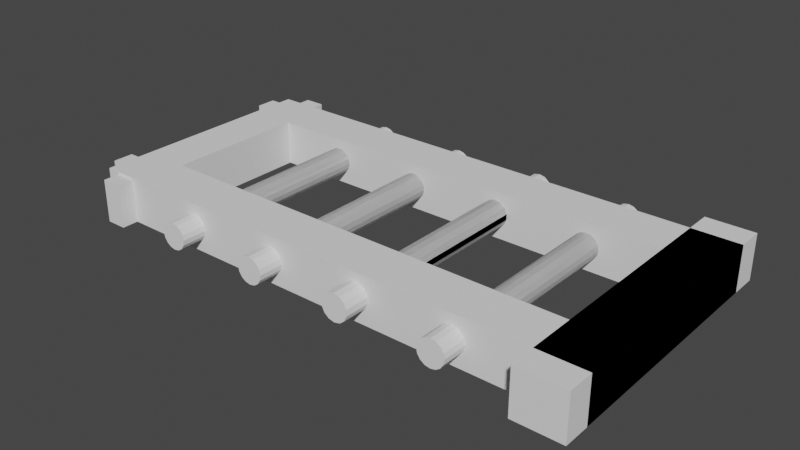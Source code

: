 # Source: ladderTop.blend  (saved by Blender 2.80.75; exported with 4.5.12 LTS)
import bpy
from mathutils import Matrix  # noqa: F401  (used for matrix-valued properties, if any)

bpy.ops.wm.read_factory_settings(use_empty=True)
scene = bpy.context.scene
scene.name = 'Scene'

# ---- collections
col_collection = bpy.data.collections.new('Collection'); scene.collection.children.link(col_collection)

# ---- world
world_world = bpy.data.worlds.new('World'); scene.world = world_world
world_world.use_nodes = True; world_world.node_tree.nodes.clear()
_N = world_world.node_tree.nodes; _L = world_world.node_tree.links
n0 = _N.new('ShaderNodeOutputWorld'); n0.name = 'World Output'; n0.location = (300, 300)
n1 = _N.new('ShaderNodeBackground'); n1.name = 'Background'; n1.location = (10, 300)
n1.inputs[0].default_value = (0.05088, 0.05088, 0.05088, 1.0)
_L.new(n1.outputs[0], n0.inputs[0])
n0.is_active_output = True
world_world.color = (0.05088, 0.05088, 0.05088)
world_world.use_sun_shadow = False
world_world.sun_shadow_jitter_overblur = 0.0

# ---- meshes
me_cube_009 = bpy.data.meshes.new('Cube.009')
me_cube_009.from_pydata([(-0.1971, 0.1492, 0.7146), (-0.1971, 0.2492, 0.7146), (-0.09714, 0.1492, 0.7146), (-0.09714, 0.2492, 0.7146), (-0.1971, 0.1492, 0.6194), (-0.1971, 0.2492, 0.6194), (-0.1686, 0.2492, 0.6194), (-0.09714, 0.2492, 0.6194), (-0.09714, 0.1492, 0.6194), (0.9029, 0.2492, 0.7146), (0.9029, 0.1492, 0.7146), (0.9029, 0.2492, 0.6194), (0.9029, 0.1492, 0.6194), (0.8029, 0.1492, 0.6194), (0.7029, 0.1492, 0.6194), (0.6029, 0.1492, 0.6194), (0.465, 0.1492, 0.645), (0.4407, 0.1492, 0.645), (0.2724, 0.1492, 0.6474), (0.2333, 0.1492, 0.6474), (0.07245, 0.1492, 0.6474), (0.03327, 0.1492, 0.6474), (0.03327, 0.1492, 0.6866), (0.07245, 0.1492, 0.6866), (0.2333, 0.1492, 0.6866), (0.2724, 0.1492, 0.6866), (0.4309, 0.1492, 0.6877), (0.4748, 0.1492, 0.6877), (0.6029, 0.1492, 0.7146), (0.7029, 0.1492, 0.7146), (0.8029, 0.1492, 0.7146), (0.8029, 0.2492, 0.7146), (0.9029, 0.2492, 0.7146), (0.9029, 0.1492, 0.7146), (0.8029, 0.1492, 0.7146), (0.8029, 0.2492, 0.7146), (0.9029, -0.3055, 0.7146), (0.9029, -0.3055, 0.6194), (0.8029, -0.3055, 0.7146), (0.8029, -0.3055, 0.6194), (0.6724, 0.1492, 0.6474), (0.6333, 0.1492, 0.6474), (0.6333, 0.1492, 0.6866), (0.6724, 0.1492, 0.6866), (0.7029, 0.1492, 0.6194), (0.6029, 0.1492, 0.6194), (0.6029, 0.1492, 0.7146), (0.7029, 0.1492, 0.7146), (0.4802, 0.1492, 0.664), (0.4255, 0.1492, 0.664), (0.4529, 0.1492, 0.6983), (0.4529, 0.1492, 0.6422), (0.5029, 0.1492, 0.6194), (0.4029, 0.1492, 0.6194), (0.4029, 0.1492, 0.7146), (0.5029, 0.1492, 0.7146), (0.4309, 0.1492, 0.6528), (0.4407, 0.1492, 0.6955), (0.4748, 0.1492, 0.6528), (0.465, 0.1492, 0.6955), (0.4255, 0.1492, 0.6765), (0.4802, 0.1492, 0.6765), (0.6529, 0.1492, 0.6393), (0.6529, 0.1492, 0.6947), (0.6252, 0.1492, 0.667), (0.6806, 0.1492, 0.667), (0.6423, 0.1492, 0.6414), (0.6635, 0.1492, 0.6926), (0.6273, 0.1492, 0.6776), (0.6785, 0.1492, 0.6776), (0.6635, 0.1492, 0.6414), (0.6423, 0.1492, 0.6926), (0.6273, 0.1492, 0.6564), (0.6785, 0.1492, 0.6564), (0.3029, 0.1492, 0.6194), (0.2029, 0.1492, 0.6194), (0.1029, 0.1492, 0.6194), (0.002859, 0.1492, 0.6194), (0.002859, 0.1492, 0.7146), (0.1029, 0.1492, 0.7146), (0.2029, 0.1492, 0.7146), (0.3029, 0.1492, 0.7146), (0.2529, 0.1492, 0.6393), (0.2529, 0.1492, 0.6947), (0.2252, 0.1492, 0.667), (0.2806, 0.1492, 0.667), (0.2423, 0.1492, 0.6414), (0.2635, 0.1492, 0.6926), (0.2273, 0.1492, 0.6776), (0.2785, 0.1492, 0.6776), (0.2635, 0.1492, 0.6414), (0.2423, 0.1492, 0.6926), (0.2273, 0.1492, 0.6564), (0.2785, 0.1492, 0.6564), (0.05286, 0.1492, 0.6393), (0.05286, 0.1492, 0.6947), (0.02516, 0.1492, 0.667), (0.08056, 0.1492, 0.667), (0.04226, 0.1492, 0.6414), (0.06346, 0.1492, 0.6926), (0.02727, 0.1492, 0.6776), (0.07845, 0.1492, 0.6776), (0.06346, 0.1492, 0.6414), (0.04226, 0.1492, 0.6926), (0.02727, 0.1492, 0.6564), (0.07845, 0.1492, 0.6564), (0.465, -0.3008, 0.645), (0.4407, -0.3008, 0.645), (0.2724, -0.3008, 0.6474), (0.2333, -0.3008, 0.6474), (0.07245, -0.3008, 0.6474), (0.03327, -0.3008, 0.6474), (0.03327, -0.3008, 0.6866), (0.07245, -0.3008, 0.6866), (0.2333, -0.3008, 0.6866), (0.2724, -0.3008, 0.6866), (0.4309, -0.3008, 0.6877), (0.4748, -0.3008, 0.6877), (0.6724, -0.3008, 0.6474), (0.6333, -0.3008, 0.6474), (0.6333, -0.3008, 0.6866), (0.6724, -0.3008, 0.6866), (0.4802, -0.3008, 0.664), (0.4255, -0.3008, 0.664), (0.4529, -0.3008, 0.6983), (0.4529, -0.3008, 0.6422), (0.4309, -0.3008, 0.6528), (0.4407, -0.3008, 0.6955), (0.4748, -0.3008, 0.6528), (0.465, -0.3008, 0.6955), (0.4255, -0.3008, 0.6765), (0.4802, -0.3008, 0.6765), (0.6529, -0.3008, 0.6393), (0.6529, -0.3008, 0.6947), (0.6252, -0.3008, 0.667), (0.6806, -0.3008, 0.667), (0.6423, -0.3008, 0.6414), (0.6635, -0.3008, 0.6926), (0.6273, -0.3008, 0.6776), (0.6785, -0.3008, 0.6776), (0.6635, -0.3008, 0.6414), (0.6423, -0.3008, 0.6926), (0.6273, -0.3008, 0.6564), (0.6785, -0.3008, 0.6564), (0.2529, -0.3008, 0.6393), (0.2529, -0.3008, 0.6947), (0.2252, -0.3008, 0.667), (0.2806, -0.3008, 0.667), (0.2423, -0.3008, 0.6414), (0.2635, -0.3008, 0.6926), (0.2273, -0.3008, 0.6776), (0.2785, -0.3008, 0.6776), (0.2635, -0.3008, 0.6414), (0.2423, -0.3008, 0.6926), (0.2273, -0.3008, 0.6564), (0.2785, -0.3008, 0.6564), (0.05286, -0.3008, 0.6393), (0.05286, -0.3008, 0.6947), (0.02516, -0.3008, 0.667), (0.08056, -0.3008, 0.667), (0.04226, -0.3008, 0.6414), (0.06346, -0.3008, 0.6926), (0.02727, -0.3008, 0.6776), (0.07845, -0.3008, 0.6776), (0.06346, -0.3008, 0.6414), (0.04226, -0.3008, 0.6926), (0.02727, -0.3008, 0.6564), (0.07845, -0.3008, 0.6564), (0.9029, 0.1992, 0.7146), (0.9029, 0.1992, 0.7146), (0.9029, 0.2242, 0.7146), (0.9029, 0.2242, 0.7146), (0.9029, 0.1742, 0.7146), (0.9029, 0.1742, 0.7146), (-0.1257, 0.2836, 0.7095), (-0.1257, 0.2492, 0.6194), (0.9029, 0.2117, 0.7146), (0.9029, 0.2117, 0.7146), (0.9029, 0.1867, 0.7146), (0.9029, 0.1867, 0.7146), (-0.1971, 0.1778, 0.7146), (-0.1971, 0.2207, 0.7146), (-0.1971, 0.1778, 0.6194), (-0.1971, 0.2207, 0.6194), (-0.2183, 0.1778, 0.7146), (-0.2183, 0.2207, 0.7146), (-0.2183, 0.1778, 0.6194), (-0.2183, 0.2207, 0.6194), (-0.1971, 0.1778, 0.7146), (-0.1971, 0.2207, 0.7146), (-0.1971, 0.2492, 0.7146), (-0.1971, 0.2207, 0.7146), (-0.1971, 0.2492, 0.7146), (-0.1971, 0.2492, 0.6194), (-0.1971, 0.2207, 0.7146), (-0.1971, 0.2207, 0.6194), (-0.1971, 0.1492, 0.7146), (-0.1971, 0.2492, 0.7146), (-0.1686, 0.2836, 0.6194), (-0.1971, 0.1778, 0.7146), (-0.09714, 0.2492, 0.7146), (-0.09714, 0.1492, 0.7146), (-0.1971, 0.1492, 0.7146), (-0.1971, 0.1778, 0.7146), (-0.1971, 0.2207, 0.7146), (-0.1971, 0.2492, 0.7146), (-0.1971, 0.1778, 0.7146), (-0.1971, 0.1778, 0.7146), (-0.09714, 0.1492, 0.7146), (-0.09714, 0.2492, 0.7146), (-0.09714, 0.1492, 0.7146), (-0.1971, 0.1492, 0.7146), (-0.1971, 0.2492, 0.7146), (-0.1971, 0.1778, 0.7146), (-0.09714, 0.2492, 0.7146), (-0.09714, 0.2492, 0.7146), (-0.09714, 0.1492, 0.7146), (-0.1971, 0.1492, 0.7146), (-0.1971, 0.2492, 0.7146), (-0.09714, 0.1492, 0.6194), (-0.09714, 0.1492, 0.7146), (-0.1971, 0.1492, 0.7146), (-0.1971, 0.1492, 0.6194), (-0.1686, 0.2836, 0.7095), (-0.1257, 0.2492, 0.7095), (-0.1686, 0.2492, 0.7095), (-0.1257, 0.2836, 0.6194), (-0.09714, 0.0, 0.6194), (-0.1971, 0.0, 0.6194), (-0.09714, 0.0, 0.7146), (-0.1971, 0.0, 0.7146)], [(5, 6), (3, 35), (55, 34), (205, 197), (191, 189), (205, 212), (197, 192), (200, 209), (200, 3), (212, 218), (218, 190), (3, 214), (209, 215), (204, 191), (214, 216)], [(182, 180, 184, 186), (30, 10, 33, 34), (2, 8, 77, 78), (79, 76, 75, 80), (81, 74, 53, 54), (55, 52, 15, 28), (14, 29, 47, 44), (3, 31, 9, 11, 7), (9, 31, 35, 32), (170, 9, 32, 171), (38, 39, 37, 36), (10, 30, 38, 36), (13, 12, 37, 39), (15, 14, 44, 45), (28, 15, 45, 46), (29, 28, 46, 47), (40, 70, 62, 66, 41, 45, 44), (42, 71, 63, 67, 43, 47, 46), (41, 72, 64, 68, 42, 46, 45), (43, 69, 65, 73, 40, 44, 47), (16, 51, 17, 53, 52), (26, 57, 50, 59, 27, 55, 54), (17, 56, 49, 60, 26, 54, 53), (27, 61, 48, 58, 16, 52, 55), (18, 90, 82, 86, 19, 75, 74), (20, 102, 94, 98, 21, 77, 76), (22, 103, 95, 99, 23, 79, 78), (24, 91, 83, 87, 25, 81, 80), (21, 104, 96, 100, 22, 78, 77), (23, 101, 97, 105, 20, 76, 79), (19, 92, 84, 88, 24, 80, 75), (25, 89, 85, 93, 18, 74, 81), (94, 102, 164, 156), (18, 93, 155, 108), (92, 19, 109, 154), (91, 24, 114, 153), (90, 18, 108, 152), (136, 132, 140, 118, 143, 135, 139, 121, 137, 133, 141, 120, 138, 134, 142, 119), (116, 130, 123, 126, 107, 125, 106, 128, 122, 131, 117, 129, 124, 127), (148, 144, 152, 108, 155, 147, 151, 115, 149, 145, 153, 114, 150, 146, 154, 109), (160, 156, 164, 110, 167, 159, 163, 113, 161, 157, 165, 112, 162, 158, 166, 111), (95, 103, 165, 157), (96, 104, 166, 158), (105, 97, 159, 167), (98, 94, 156, 160), (99, 95, 157, 161), (100, 96, 158, 162), (97, 101, 163, 159), (102, 20, 110, 164), (103, 22, 112, 165), (104, 21, 111, 166), (20, 105, 167, 110), (19, 86, 148, 109), (21, 98, 160, 111), (23, 99, 161, 113), (25, 87, 149, 115), (22, 100, 162, 112), (101, 23, 113, 163), (24, 88, 150, 114), (89, 25, 115, 151), (41, 66, 136, 119), (43, 67, 137, 121), (42, 68, 138, 120), (69, 43, 121, 139), (49, 56, 126, 123), (50, 57, 127, 124), (51, 16, 106, 125), (58, 48, 122, 128), (17, 51, 125, 107), (27, 59, 129, 117), (26, 60, 130, 116), (61, 27, 117, 131), (56, 17, 107, 126), (57, 26, 116, 127), (16, 58, 128, 106), (59, 50, 124, 129), (60, 49, 123, 130), (48, 61, 131, 122), (62, 70, 140, 132), (63, 71, 141, 133), (64, 72, 142, 134), (73, 65, 135, 143), (82, 90, 152, 144), (66, 62, 132, 136), (83, 91, 153, 145), (67, 63, 133, 137), (84, 92, 154, 146), (68, 64, 134, 138), (93, 85, 147, 155), (65, 69, 139, 135), (86, 82, 144, 148), (70, 40, 118, 140), (87, 83, 145, 149), (71, 42, 120, 141), (88, 84, 146, 150), (72, 41, 119, 142), (85, 89, 151, 147), (40, 73, 143, 118), (178, 168, 169, 179), (176, 170, 171, 177), (7, 11, 12, 13, 14, 15, 52, 53, 74, 75, 76, 77, 8), (6, 225, 223, 198), (29, 14, 13, 39, 38, 30), (10, 172, 173, 33), (185, 187, 186, 184), (168, 176, 177, 169), (182, 186, 187, 183), (172, 178, 179, 173), (180, 181, 185, 184), (181, 183, 187, 185), (10, 36, 37, 12, 11, 9, 170, 176, 168, 178, 172), (183, 181, 194, 195), (1, 5, 193, 192), (181, 1, 192, 194), (217, 216, 210, 201, 2, 0, 202, 211), (203, 188, 199, 207), (216, 217, 196, 208), (207, 199, 206, 213), (32, 214, 190, 217, 216, 33), (4, 8, 219, 222), (219, 220, 229, 227), (8, 216, 220, 219), (228, 227, 229, 230), (216, 0, 221, 220), (0, 4, 222, 221), (182, 4, 0, 180), (214, 224, 225, 190), (175, 224, 214, 7), (225, 6, 193, 190), (226, 198, 223, 174), (191, 190, 193, 195), (224, 175, 226, 174), (220, 221, 230, 229), (222, 219, 227, 228), (221, 222, 228, 230), (225, 224, 174, 223), (175, 6, 198, 226), (5, 4, 219, 7)])
_uv = me_cube_009.uv_layers.new(name='UVMap')
_uv.uv.foreach_set('vector', [0.6131, 0.07143, 0.625, 0.07143, 0.625, 0.07143, 0.6131, 0.07143, 0.625, 0.75, 0.625, 0.75, 0.625, 0.75, 0.625, 0.75, 0.625, 0.75, 0.6131, 0.75, 0.6131, 0.75, 0.625, 0.75, 0.625, 0.75, 0.6131, 0.75, 0.6131, 0.75, 0.625, 0.75, 0.625, 0.75, 0.6131, 0.75, 0.6131, 0.75, 0.625, 0.75, 0.625, 0.75, 0.6131, 0.75, 0.6131, 0.75, 0.625, 0.75, 0.6131, 0.75, 0.6131, 0.75, 0.6131, 0.75, 0.6131, 0.75, 0.625, 0.5, 0.625, 0.5, 0.625, 0.5, 0.6131, 0.5, 0.6131, 0.5, 0.625, 0.5, 0.625, 0.5, 0.625, 0.5, 0.625, 0.5, 0.625, 0.5625, 0.625, 0.5, 0.625, 0.5, 0.625, 0.5625, 0.625, 0.75, 0.6131, 0.75, 0.6131, 0.75, 0.625, 0.75, 0.625, 0.75, 0.625, 0.75, 0.625, 0.75, 0.625, 0.75, 0.6131, 0.75, 0.6131, 0.75, 0.6131, 0.75, 0.6131, 0.75, 0.6131, 0.75, 0.6131, 0.75, 0.6131, 0.75, 0.6131, 0.75, 0.625, 0.75, 0.625, 0.75, 0.625, 0.75, 0.625, 0.75, 0.625, 0.75, 0.625, 0.75, 0.625, 0.75, 0.625, 0.75, 0.6162, 0.75, 0.6162, 0.75, 0.6162, 0.75, 0.6162, 0.75, 0.6162, 0.75, 0.6131, 0.75, 0.6131, 0.75, 0.6219, 0.75, 0.6219, 0.75, 0.6219, 0.75, 0.6219, 0.75, 0.6219, 0.75, 0.625, 0.75, 0.625, 0.75, 0.6162, 0.75, 0.6176, 0.75, 0.619, 0.75, 0.6205, 0.75, 0.6219, 0.75, 0.625, 0.75, 0.6131, 0.75, 0.6219, 0.75, 0.6205, 0.75, 0.619, 0.75, 0.6176, 0.75, 0.6162, 0.75, 0.6131, 0.75, 0.625, 0.75, 0.6162, 0.75, 0.6162, 0.75, 0.6162, 0.75, 0.6131, 0.75, 0.6131, 0.75, 0.6219, 0.75, 0.6219, 0.75, 0.6219, 0.75, 0.6219, 0.75, 0.6219, 0.75, 0.625, 0.75, 0.625, 0.75, 0.6162, 0.75, 0.6176, 0.75, 0.619, 0.75, 0.6205, 0.75, 0.6219, 0.75, 0.625, 0.75, 0.6131, 0.75, 0.6219, 0.75, 0.6205, 0.75, 0.619, 0.75, 0.6176, 0.75, 0.6162, 0.75, 0.6131, 0.75, 0.625, 0.75, 0.6162, 0.75, 0.6162, 0.75, 0.6162, 0.75, 0.6162, 0.75, 0.6162, 0.75, 0.6131, 0.75, 0.6131, 0.75, 0.6162, 0.75, 0.6162, 0.75, 0.6162, 0.75, 0.6162, 0.75, 0.6162, 0.75, 0.6131, 0.75, 0.6131, 0.75, 0.6219, 0.75, 0.6219, 0.75, 0.6219, 0.75, 0.6219, 0.75, 0.6219, 0.75, 0.625, 0.75, 0.625, 0.75, 0.6219, 0.75, 0.6219, 0.75, 0.6219, 0.75, 0.6219, 0.75, 0.6219, 0.75, 0.625, 0.75, 0.625, 0.75, 0.6162, 0.75, 0.6176, 0.75, 0.619, 0.75, 0.6205, 0.75, 0.6219, 0.75, 0.625, 0.75, 0.6131, 0.75, 0.6219, 0.75, 0.6205, 0.75, 0.619, 0.75, 0.6176, 0.75, 0.6162, 0.75, 0.6131, 0.75, 0.625, 0.75, 0.6162, 0.75, 0.6176, 0.75, 0.619, 0.75, 0.6205, 0.75, 0.6219, 0.75, 0.625, 0.75, 0.6131, 0.75, 0.6219, 0.75, 0.6205, 0.75, 0.619, 0.75, 0.6176, 0.75, 0.6162, 0.75, 0.6131, 0.75, 0.625, 0.75, 0.6162, 0.75, 0.6162, 0.75, 0.6162, 0.75, 0.6162, 0.75, 0.6162, 0.75, 0.6176, 0.75, 0.6176, 0.75, 0.6162, 0.75, 0.6176, 0.75, 0.6162, 0.75, 0.6162, 0.75, 0.6176, 0.75, 0.6219, 0.75, 0.6219, 0.75, 0.6219, 0.75, 0.6219, 0.75, 0.6162, 0.75, 0.6162, 0.75, 0.6162, 0.75, 0.6162, 0.75, 0.6162, 0.75, 0.6162, 0.75, 0.6162, 0.75, 0.6162, 0.75, 0.6176, 0.75, 0.619, 0.75, 0.6205, 0.75, 0.6219, 0.75, 0.6219, 0.75, 0.6219, 0.75, 0.6219, 0.75, 0.6219, 0.75, 0.6205, 0.75, 0.619, 0.75, 0.6176, 0.75, 0.6162, 0.75, 0.6219, 0.75, 0.6205, 0.75, 0.619, 0.75, 0.6176, 0.75, 0.6162, 0.75, 0.6162, 0.75, 0.6162, 0.75, 0.6176, 0.75, 0.619, 0.75, 0.6205, 0.75, 0.6219, 0.75, 0.6219, 0.75, 0.6219, 0.75, 0.6219, 0.75, 0.6162, 0.75, 0.6162, 0.75, 0.6162, 0.75, 0.6162, 0.75, 0.6176, 0.75, 0.619, 0.75, 0.6205, 0.75, 0.6219, 0.75, 0.6219, 0.75, 0.6219, 0.75, 0.6219, 0.75, 0.6219, 0.75, 0.6205, 0.75, 0.619, 0.75, 0.6176, 0.75, 0.6162, 0.75, 0.6162, 0.75, 0.6162, 0.75, 0.6162, 0.75, 0.6162, 0.75, 0.6176, 0.75, 0.619, 0.75, 0.6205, 0.75, 0.6219, 0.75, 0.6219, 0.75, 0.6219, 0.75, 0.6219, 0.75, 0.6219, 0.75, 0.6205, 0.75, 0.619, 0.75, 0.6176, 0.75, 0.6162, 0.75, 0.6219, 0.75, 0.6219, 0.75, 0.6219, 0.75, 0.6219, 0.75, 0.619, 0.75, 0.6176, 0.75, 0.6176, 0.75, 0.619, 0.75, 0.6176, 0.75, 0.619, 0.75, 0.619, 0.75, 0.6176, 0.75, 0.6162, 0.75, 0.6162, 0.75, 0.6162, 0.75, 0.6162, 0.75, 0.6219, 0.75, 0.6219, 0.75, 0.6219, 0.75, 0.6219, 0.75, 0.6205, 0.75, 0.619, 0.75, 0.619, 0.75, 0.6205, 0.75, 0.619, 0.75, 0.6205, 0.75, 0.6205, 0.75, 0.619, 0.75, 0.6162, 0.75, 0.6162, 0.75, 0.6162, 0.75, 0.6162, 0.75, 0.6219, 0.75, 0.6219, 0.75, 0.6219, 0.75, 0.6219, 0.75, 0.6176, 0.75, 0.6162, 0.75, 0.6162, 0.75, 0.6176, 0.75, 0.6162, 0.75, 0.6176, 0.75, 0.6176, 0.75, 0.6162, 0.75, 0.6162, 0.75, 0.6162, 0.75, 0.6162, 0.75, 0.6162, 0.75, 0.6162, 0.75, 0.6162, 0.75, 0.6162, 0.75, 0.6162, 0.75, 0.6219, 0.75, 0.6219, 0.75, 0.6219, 0.75, 0.6219, 0.75, 0.6219, 0.75, 0.6219, 0.75, 0.6219, 0.75, 0.6219, 0.75, 0.6219, 0.75, 0.6205, 0.75, 0.6205, 0.75, 0.6219, 0.75, 0.6205, 0.75, 0.6219, 0.75, 0.6219, 0.75, 0.6205, 0.75, 0.6219, 0.75, 0.6205, 0.75, 0.6205, 0.75, 0.6219, 0.75, 0.6205, 0.75, 0.6219, 0.75, 0.6219, 0.75, 0.6205, 0.75, 0.6162, 0.75, 0.6162, 0.75, 0.6162, 0.75, 0.6162, 0.75, 0.6219, 0.75, 0.6219, 0.75, 0.6219, 0.75, 0.6219, 0.75, 0.6219, 0.75, 0.6205, 0.75, 0.6205, 0.75, 0.6219, 0.75, 0.6205, 0.75, 0.6219, 0.75, 0.6219, 0.75, 0.6205, 0.75, 0.619, 0.75, 0.6176, 0.75, 0.6176, 0.75, 0.619, 0.75, 0.6219, 0.75, 0.6219, 0.75, 0.6219, 0.75, 0.6219, 0.75, 0.6162, 0.75, 0.6162, 0.75, 0.6162, 0.75, 0.6162, 0.75, 0.6176, 0.75, 0.619, 0.75, 0.619, 0.75, 0.6176, 0.75, 0.6162, 0.75, 0.6162, 0.75, 0.6162, 0.75, 0.6162, 0.75, 0.6219, 0.75, 0.6219, 0.75, 0.6219, 0.75, 0.6219, 0.75, 0.6219, 0.75, 0.6205, 0.75, 0.6205, 0.75, 0.6219, 0.75, 0.6205, 0.75, 0.6219, 0.75, 0.6219, 0.75, 0.6205, 0.75, 0.6176, 0.75, 0.6162, 0.75, 0.6162, 0.75, 0.6176, 0.75, 0.6219, 0.75, 0.6219, 0.75, 0.6219, 0.75, 0.6219, 0.75, 0.6162, 0.75, 0.6176, 0.75, 0.6176, 0.75, 0.6162, 0.75, 0.6219, 0.75, 0.6219, 0.75, 0.6219, 0.75, 0.6219, 0.75, 0.6205, 0.75, 0.619, 0.75, 0.619, 0.75, 0.6205, 0.75, 0.619, 0.75, 0.6205, 0.75, 0.6205, 0.75, 0.619, 0.75, 0.6162, 0.75, 0.6162, 0.75, 0.6162, 0.75, 0.6162, 0.75, 0.6219, 0.75, 0.6219, 0.75, 0.6219, 0.75, 0.6219, 0.75, 0.619, 0.75, 0.6176, 0.75, 0.6176, 0.75, 0.619, 0.75, 0.6176, 0.75, 0.619, 0.75, 0.619, 0.75, 0.6176, 0.75, 0.6162, 0.75, 0.6162, 0.75, 0.6162, 0.75, 0.6162, 0.75, 0.6162, 0.75, 0.6162, 0.75, 0.6162, 0.75, 0.6162, 0.75, 0.6219, 0.75, 0.6219, 0.75, 0.6219, 0.75, 0.6219, 0.75, 0.6219, 0.75, 0.6219, 0.75, 0.6219, 0.75, 0.6219, 0.75, 0.619, 0.75, 0.6176, 0.75, 0.6176, 0.75, 0.619, 0.75, 0.6205, 0.75, 0.619, 0.75, 0.619, 0.75, 0.6205, 0.75, 0.6176, 0.75, 0.619, 0.75, 0.619, 0.75, 0.6176, 0.75, 0.619, 0.75, 0.6205, 0.75, 0.6205, 0.75, 0.619, 0.75, 0.6162, 0.75, 0.6162, 0.75, 0.6162, 0.75, 0.6162, 0.75, 0.6162, 0.75, 0.6162, 0.75, 0.6162, 0.75, 0.6162, 0.75, 0.6219, 0.75, 0.6219, 0.75, 0.6219, 0.75, 0.6219, 0.75, 0.6219, 0.75, 0.6219, 0.75, 0.6219, 0.75, 0.6219, 0.75, 0.6205, 0.75, 0.619, 0.75, 0.619, 0.75, 0.6205, 0.75, 0.6176, 0.75, 0.6162, 0.75, 0.6162, 0.75, 0.6176, 0.75, 0.619, 0.75, 0.6205, 0.75, 0.6205, 0.75, 0.619, 0.75, 0.6162, 0.75, 0.6176, 0.75, 0.6176, 0.75, 0.6162, 0.75, 0.625, 0.6562, 0.625, 0.625, 0.625, 0.625, 0.625, 0.6562, 0.625, 0.5938, 0.625, 0.5625, 0.625, 0.5625, 0.625, 0.5938, 0.6131, 0.5, 0.6131, 0.5, 0.6131, 0.75, 0.6131, 0.75, 0.6131, 0.75, 0.6131, 0.75, 0.6131, 0.75, 0.6131, 0.75, 0.6131, 0.75, 0.6131, 0.75, 0.6131, 0.75, 0.6131, 0.75, 0.6131, 0.75, 0.6131, 0.3214, 0.6131, 0.3214, 0.6131, 0.3214, 0.6131, 0.3214, 0.625, 0.75, 0.6131, 0.75, 0.6131, 0.75, 0.6131, 0.75, 0.625, 0.75, 0.625, 0.75, 0.625, 0.75, 0.625, 0.6875, 0.625, 0.6875, 0.625, 0.75, 0.625, 0.1786, 0.6131, 0.1786, 0.6131, 0.07143, 0.625, 0.07143, 0.625, 0.625, 0.625, 0.5938, 0.625, 0.5938, 0.625, 0.625, 0.0, 0.0, 0.0, 0.0, 0.0, 0.0, 0.0, 0.0, 0.625, 0.6875, 0.625, 0.6562, 0.625, 0.6562, 0.625, 0.6875, 0.0, 0.0, 0.0, 0.0, 0.0, 0.0, 0.0, 0.0, 0.625, 0.1786, 0.6131, 0.1786, 0.6131, 0.1786, 0.625, 0.1786, 0.625, 0.75, 0.625, 0.75, 0.6131, 0.75, 0.6131, 0.75, 0.6131, 0.5, 0.625, 0.5, 0.625, 0.5625, 0.625, 0.5938, 0.625, 0.625, 0.625, 0.6562, 0.625, 0.6875, 0.6131, 0.1786, 0.625, 0.1786, 0.625, 0.1786, 0.6131, 0.1786, 0.625, 0.25, 0.6131, 0.25, 0.6131, 0.25, 0.625, 0.25, 0.0, 0.0, 0.0, 0.0, 0.0, 0.0, 0.0, 0.0, 0.0, 0.0, 0.0, 0.0, 0.0, 0.0, 0.0, 0.0, 0.0, 0.0, 0.0, 0.0, 0.0, 0.0, 0.0, 0.0, 0.0, 0.0, 0.0, 0.0, 0.0, 0.0, 0.0, 0.0, 0.0, 0.0, 0.0, 0.0, 0.0, 0.0, 0.0, 0.0, 0.0, 0.0, 0.0, 0.0, 0.0, 0.0, 0.0, 0.0, 0.0, 0.0, 0.0, 0.0, 0.0, 0.0, 0.0, 0.0, 0.0, 0.0, 0.0, 0.0, 0.0, 0.0, 0.0, 0.0, 0.0, 0.0, 0.0, 0.0, 0.0, 0.0, 0.0, 0.0, 0.0, 0.0, 0.0, 0.0, 0.0, 0.0, 0.0, 0.0, 0.0, 0.0, 0.0, 0.0, 0.0, 0.0, 0.0, 0.0, 0.0, 0.0, 0.0, 0.0, 0.0, 0.0, 0.0, 0.0, 0.0, 0.0, 0.0, 0.0, 0.0, 0.0, 0.0, 0.0, 0.0, 0.0, 0.0, 0.0, 0.0, 0.0, 0.0, 0.0, 0.0, 0.0, 0.0, 0.0, 0.0, 0.0, 0.6131, 0.4286, 0.6131, 0.3214, 0.0, 0.0, 0.6131, 0.4286, 0.6131, 0.4286, 0.0, 0.0, 0.6131, 0.5, 0.6131, 0.3214, 0.6131, 0.3214, 0.0, 0.0, 0.0, 0.0, 0.6131, 0.4286, 0.6131, 0.3214, 0.6131, 0.3214, 0.6131, 0.4286, 0.0, 0.0, 0.0, 0.0, 0.0, 0.0, 0.0, 0.0, 0.6131, 0.4286, 0.6131, 0.4286, 0.6131, 0.4286, 0.6131, 0.4286, 0.0, 0.0, 0.0, 0.0, 0.0, 0.0, 0.0, 0.0, 0.0, 0.0, 0.0, 0.0, 0.0, 0.0, 0.0, 0.0, 0.0, 0.0, 0.0, 0.0, 0.0, 0.0, 0.0, 0.0, 0.6131, 0.3214, 0.6131, 0.4286, 0.6131, 0.4286, 0.6131, 0.3214, 0.6131, 0.4286, 0.6131, 0.3214, 0.6131, 0.3214, 0.6131, 0.4286, 0.0, 0.0, 0.0, 0.0, 0.0, 0.0, 0.0, 0.0])
me_cube_009.use_remesh_preserve_volume = False
me_cube_009.use_remesh_preserve_attributes = False
me_cube_009.use_mirror_vertex_groups = False
me_cube_009.update()

# ---- objects
ob_laddertop = bpy.data.objects.new('ladderTop', me_cube_009)

# ---- transforms, parenting, visibility, modifiers, constraints
ob_laddertop.location = (0.0, 0.0, 0.0)
ob_laddertop.lineart.crease_threshold = 0.0
_m = ob_laddertop.modifiers.new('Mirror', 'MIRROR')
_m.use_axis = (False, True, False)
_m.use_clip = True
_m.offset_v = -0.1083

# ---- collection membership
col_collection.objects.link(ob_laddertop)

# ---- scene / render settings (as saved in the file)
scene.frame_start = 1; scene.frame_end = 250; scene.frame_set(1)
scene.render.engine = 'BLENDER_EEVEE_NEXT'
scene.cycles.use_denoising = False
scene.cycles.samples = 128
scene.cycles.sampling_pattern = 'TABULATED_SOBOL'
scene.cycles.use_adaptive_sampling = False
scene.cycles.use_light_tree = False
scene.view_settings.view_transform = 'Filmic'
bpy.context.view_layer.update()

# ---- added for rendering (the .blend has no active camera and no usable light): camera, sun
cam_auto = bpy.data.cameras.new('AutoCamera')
cam_auto.lens = 50.0
cam_auto.sensor_width = 36.0
cam_auto.clip_end = 1000.0
ob_auto_camera = bpy.data.objects.new('AutoCamera', cam_auto)
scene.collection.objects.link(ob_auto_camera)
ob_auto_camera.location = (1.52697, -1.42164, 1.61478)
ob_auto_camera.rotation_euler = (1.09748, -7.21219e-08, 0.694738)
scene.camera = ob_auto_camera
light_auto_sun = bpy.data.lights.new('AutoSun', 'SUN')
light_auto_sun.energy = 3.0
light_auto_sun.angle = 0.0523599
ob_auto_sun = bpy.data.objects.new('AutoSun', light_auto_sun)
scene.collection.objects.link(ob_auto_sun)
ob_auto_sun.rotation_euler = (0.872665, 0.174533, 0.523599)
bpy.context.view_layer.update()
